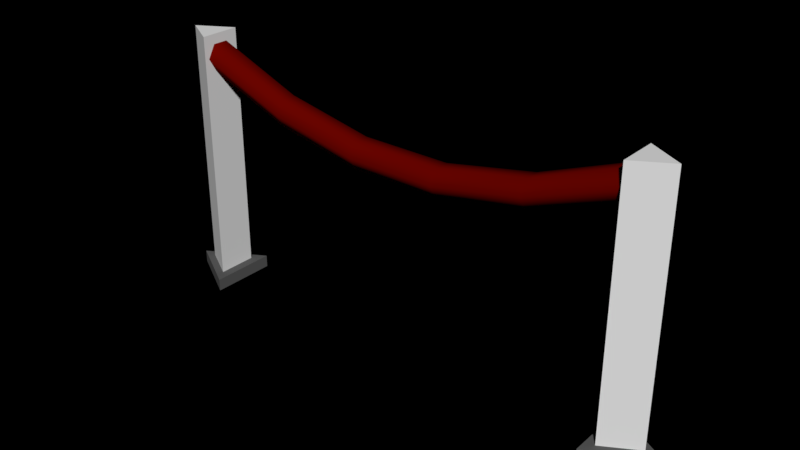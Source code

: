# Source: velvet-rope.blend  (saved by Blender 2.77.0; exported with 4.5.12 LTS)
import bpy
from mathutils import Matrix  # noqa: F401  (used for matrix-valued properties, if any)

bpy.ops.wm.read_factory_settings(use_empty=True)
scene = bpy.context.scene
scene.name = 'Scene'

# ---- collections
col_collection_1 = bpy.data.collections.new('Collection 1'); scene.collection.children.link(col_collection_1)

# ---- materials (node trees are filled in below, after node groups)
mat_vimat_floor_1_mapped_booths_004_33 = bpy.data.materials.new('VImat.floor-1-mapped-booths.004.33')
mat_vimat_floor_1_mapped_booths_004_33.alpha_threshold = 0.0
mat_vimat_floor_1_mapped_booths_004_33.diffuse_color = (0.1086, 0.1086, 0.1086, 1.0)
mat_vimat_floor_1_mapped_booths_004_33.roughness = 0.5
mat_material = bpy.data.materials.new('Material')
mat_material.alpha_threshold = 0.0
mat_material.diffuse_color = (0.2049, 0.001554, 0.0, 1.0)
mat_material.roughness = 0.5

# ---- material node trees
mat_material.use_nodes = True; mat_material.node_tree.nodes.clear()
_N = mat_material.node_tree.nodes; _L = mat_material.node_tree.links
n0 = _N.new('ShaderNodeOutputMaterial'); n0.name = 'Material Output'; n0.location = (300, 300)
n1 = _N.new('ShaderNodeBsdfDiffuse'); n1.name = 'Diffuse BSDF'; n1.location = (10, 300)
n1.inputs[0].default_value = (0.1549, 0.001618, 0.0, 1.0)
_L.new(n1.outputs[0], n0.inputs[0])
n0.is_active_output = True

# ---- world
world_world = bpy.data.worlds.new('World'); scene.world = world_world
world_world.use_nodes = True; world_world.node_tree.nodes.clear()
_N = world_world.node_tree.nodes; _L = world_world.node_tree.links
n0 = _N.new('ShaderNodeOutputWorld'); n0.name = 'World Output'; n0.location = (300, 300)
n1 = _N.new('ShaderNodeBackground'); n1.name = 'Background'; n1.location = (10, 300)
n1.inputs[0].default_value = (0.05088, 0.05088, 0.05088, 1.0)
n1.inputs[1].default_value = 0.0
_L.new(n1.outputs[0], n0.inputs[0])
n0.is_active_output = True
world_world.color = (0.05088, 0.05088, 0.05088)
world_world.use_sun_shadow = False
world_world.sun_shadow_jitter_overblur = 0.0
world_world.cycles.sampling_method = 'MANUAL'

# ---- meshes
me_cylinder_005 = bpy.data.meshes.new('Cylinder.005')
me_cylinder_005.from_pydata([(-0.8271, 3.912e-05, 0.007914), (-0.8271, 3.912e-05, 0.8597), (-0.7144, 0.0651, 0.007914), (-0.7144, 0.0651, 0.8597), (-0.7144, -0.06502, 0.007914), (-0.7144, -0.06502, 0.8597), (0.8442, 3.913e-05, 0.007914), (0.8442, 3.913e-05, 0.8597), (0.7315, -0.06502, 0.007914), (0.7315, -0.06502, 0.8597), (0.7315, 0.0651, 0.007914), (0.7315, 0.0651, 0.8597)], [], [(0, 1, 3, 2), (2, 3, 5, 4), (3, 1, 5), (4, 5, 1, 0), (6, 7, 9, 8), (8, 9, 11, 10), (9, 7, 11), (10, 11, 7, 6)])
me_cylinder_005.use_remesh_preserve_volume = False
me_cylinder_005.use_remesh_preserve_attributes = False
me_cylinder_005.use_mirror_vertex_groups = False
me_cylinder_005.update()
me_cylinder_003 = bpy.data.meshes.new('Cylinder.003')
me_cylinder_003.from_pydata([(-0.8731, 3.915e-05, -0.0009384), (-0.8731, 3.914e-05, 0.03957), (-0.6844, 0.109, -0.0009384), (-0.6844, 0.109, 0.03957), (-0.6844, -0.1089, -0.0009384), (-0.6844, -0.1089, 0.03957), (0.8902, 3.914e-05, -0.0009383), (0.8902, 3.914e-05, 0.03957), (0.7015, -0.1089, -0.0009383), (0.7015, -0.1089, 0.03957), (0.7015, 0.109, -0.0009383), (0.7015, 0.109, 0.03957)], [], [(0, 1, 3, 2), (2, 3, 5, 4), (3, 1, 5), (4, 5, 1, 0), (6, 7, 9, 8), (8, 9, 11, 10), (9, 7, 11), (10, 11, 7, 6)])
me_cylinder_003.materials.append(mat_vimat_floor_1_mapped_booths_004_33)
me_cylinder_003.use_remesh_preserve_volume = False
me_cylinder_003.use_remesh_preserve_attributes = False
me_cylinder_003.use_mirror_vertex_groups = False
me_cylinder_003.update()
me_cylinder_001 = bpy.data.meshes.new('Cylinder.001')
me_cylinder_001.from_pydata([(-0.7184, 0.04876, 0.7863), (0.7355, 0.04876, 0.7863), (-0.7184, 0.02407, 0.7436), (0.7355, 0.02407, 0.7436), (-0.7184, -0.0253, 0.7436), (0.7355, -0.0253, 0.7436), (-0.7184, -0.04998, 0.7863), (0.7355, -0.04998, 0.7863), (-0.7184, -0.0253, 0.8291), (0.7355, -0.0253, 0.8291), (-0.7184, 0.02407, 0.8291), (0.7355, 0.02407, 0.8291), (-0.4276, 0.04876, 0.6721), (-0.1368, 0.04876, 0.6151), (0.154, 0.04876, 0.6151), (0.4447, 0.04876, 0.6721), (0.4447, 0.02407, 0.6294), (0.154, 0.02407, 0.5723), (-0.1368, 0.02407, 0.5723), (-0.4276, 0.02407, 0.6294), (0.4447, -0.0253, 0.6294), (0.154, -0.0253, 0.5723), (-0.1368, -0.0253, 0.5723), (-0.4276, -0.0253, 0.6294), (0.4447, -0.04998, 0.6721), (0.154, -0.04998, 0.6151), (-0.1368, -0.04998, 0.6151), (-0.4276, -0.04998, 0.6721), (0.4447, -0.0253, 0.7149), (0.154, -0.0253, 0.6578), (-0.1368, -0.0253, 0.6578), (-0.4276, -0.0253, 0.7149), (0.4447, 0.02407, 0.7149), (0.154, 0.02407, 0.6578), (-0.1368, 0.02407, 0.6578), (-0.4276, 0.02407, 0.7149)], [], [(15, 1, 3, 16), (16, 3, 5, 20), (20, 5, 7, 24), (24, 7, 9, 28), (28, 9, 11, 32), (32, 11, 1, 15), (10, 35, 12, 0), (35, 34, 13, 12), (34, 33, 14, 13), (33, 32, 15, 14), (8, 31, 35, 10), (31, 30, 34, 35), (30, 29, 33, 34), (29, 28, 32, 33), (6, 27, 31, 8), (27, 26, 30, 31), (26, 25, 29, 30), (25, 24, 28, 29), (4, 23, 27, 6), (23, 22, 26, 27), (22, 21, 25, 26), (21, 20, 24, 25), (2, 19, 23, 4), (19, 18, 22, 23), (18, 17, 21, 22), (17, 16, 20, 21), (0, 12, 19, 2), (12, 13, 18, 19), (13, 14, 17, 18), (14, 15, 16, 17)])
me_cylinder_001.polygons.foreach_set('use_smooth', [True] * 30)
me_cylinder_001.materials.append(mat_material)
me_cylinder_001.use_remesh_preserve_volume = False
me_cylinder_001.use_remesh_preserve_attributes = False
me_cylinder_001.use_mirror_vertex_groups = False
me_cylinder_001.update()

# ---- objects
ob_columns = bpy.data.objects.new('columns', me_cylinder_005)
ob_bases = bpy.data.objects.new('bases', me_cylinder_003)
ob_rope = bpy.data.objects.new('rope', me_cylinder_001)

# ---- transforms, parenting, visibility, modifiers, constraints
ob_columns.location = (0.0, 0.0, 0.0)
ob_columns.lineart.crease_threshold = 0.0
ob_bases.location = (0.0, 0.0, 0.0)
ob_bases.lineart.crease_threshold = 0.0
ob_rope.location = (0.0, 0.0, 0.0)
ob_rope.lineart.crease_threshold = 0.0

# ---- collection membership
col_collection_1.objects.link(ob_columns)
col_collection_1.objects.link(ob_bases)
col_collection_1.objects.link(ob_rope)

# ---- scene / render settings (as saved in the file)
scene.frame_start = 1; scene.frame_end = 250; scene.frame_set(1)
scene.render.engine = 'CYCLES'
scene.render.resolution_percentage = 50
scene.render.dither_intensity = 0.0
scene.cycles.use_denoising = False
scene.cycles.sampling_pattern = 'TABULATED_SOBOL'
scene.cycles.light_sampling_threshold = 0.0
scene.cycles.use_adaptive_sampling = False
scene.cycles.use_light_tree = False
scene.cycles.blur_glossy = 0.0
scene.cycles.sample_clamp_indirect = 0.0
scene.cycles.bake_type = 'AO'
scene.view_settings.view_transform = 'Standard'
bpy.context.view_layer.update()

# ---- added for rendering (the .blend has no active camera and no usable light): camera, sun
cam_auto = bpy.data.cameras.new('AutoCamera')
cam_auto.lens = 50.0
cam_auto.sensor_width = 36.0
cam_auto.clip_end = 1000.0
ob_auto_camera = bpy.data.objects.new('AutoCamera', cam_auto)
scene.collection.objects.link(ob_auto_camera)
ob_auto_camera.location = (1.83518, -2.19188, 1.89066)
ob_auto_camera.rotation_euler = (1.09748, -7.21219e-08, 0.694738)
scene.camera = ob_auto_camera
light_auto_sun = bpy.data.lights.new('AutoSun', 'SUN')
light_auto_sun.energy = 3.0
light_auto_sun.angle = 0.0523599
ob_auto_sun = bpy.data.objects.new('AutoSun', light_auto_sun)
scene.collection.objects.link(ob_auto_sun)
ob_auto_sun.rotation_euler = (0.872665, 0.174533, 0.523599)
bpy.context.view_layer.update()

